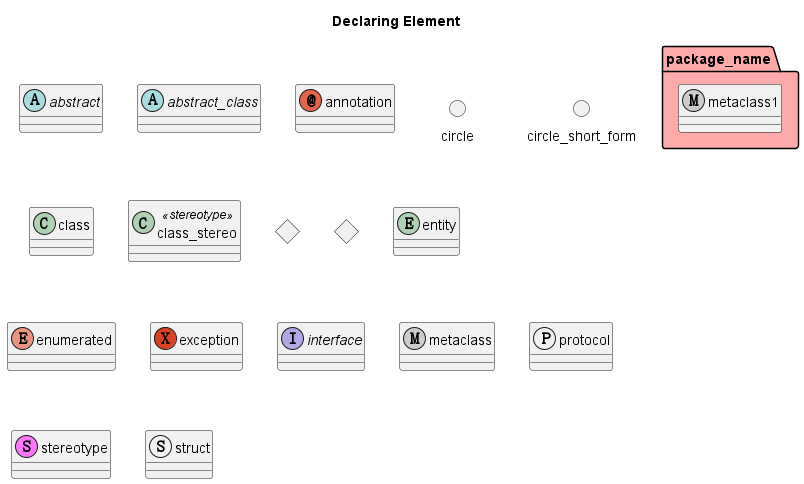

The diagram above was rendered by PlantUML. Its source (embedded in the PNG):
@startuml
title Declaring Element

abstract    abstract
abstract class  abstract_class
annotation  annotation
circle  circle
()  circle_short_form
class   class
class   class_stereo <<stereotype>>
diamond diamond
<>  diamond_short_form
entity  entity
enum    enumerated
exception   exception
interface   interface
metaclass   metaclass
protocol    protocol
stereotype  stereotype
struct  struct
package package_name #FFAAAA {
    metaclass   metaclass1
}

@enduml